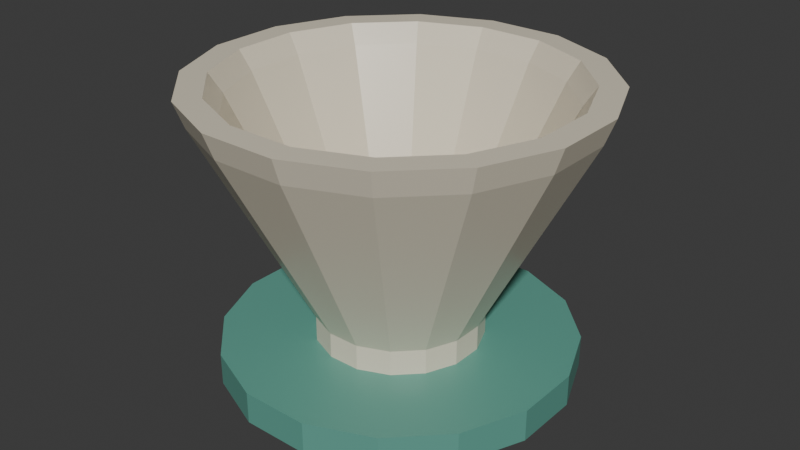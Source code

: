 # Source: source.blend  (saved by Blender 4.3.34; exported with 4.5.12 LTS)
import bpy
from mathutils import Matrix  # noqa: F401  (used for matrix-valued properties, if any)

bpy.ops.wm.read_factory_settings(use_empty=True)
scene = bpy.context.scene
scene.name = 'Scene'

# ---- collections
col_collection = bpy.data.collections.new('Collection'); scene.collection.children.link(col_collection)

# ---- materials (node trees are filled in below, after node groups)
mat_cup_creamceramic = bpy.data.materials.new('Cup_CreamCeramic')
mat_cup_creamceramic.diffuse_color = (0.79, 0.72, 0.57, 1.0)
mat_flange_mutedjadeceramic = bpy.data.materials.new('Flange_MutedJadeCeramic')
mat_flange_mutedjadeceramic.diffuse_color = (0.12, 0.36, 0.29, 1.0)

# ---- material node trees
mat_cup_creamceramic.use_nodes = True; mat_cup_creamceramic.node_tree.nodes.clear()
_N = mat_cup_creamceramic.node_tree.nodes; _L = mat_cup_creamceramic.node_tree.links
n0 = _N.new('ShaderNodeBsdfPrincipled'); n0.name = 'Principled BSDF'; n0.location = (10, 300)
n0.inputs[0].default_value = (0.79, 0.72, 0.57, 1.0)
n0.inputs[2].default_value = 0.34
n1 = _N.new('ShaderNodeOutputMaterial'); n1.name = 'Material Output'; n1.location = (300, 300)
_L.new(n0.outputs[0], n1.inputs[0])
n1.is_active_output = True
mat_flange_mutedjadeceramic.use_nodes = True; mat_flange_mutedjadeceramic.node_tree.nodes.clear()
_N = mat_flange_mutedjadeceramic.node_tree.nodes; _L = mat_flange_mutedjadeceramic.node_tree.links
n0 = _N.new('ShaderNodeBsdfPrincipled'); n0.name = 'Principled BSDF'; n0.location = (10, 300)
n0.inputs[0].default_value = (0.12, 0.36, 0.29, 1.0)
n0.inputs[2].default_value = 0.39
n1 = _N.new('ShaderNodeOutputMaterial'); n1.name = 'Material Output'; n1.location = (300, 300)
_L.new(n0.outputs[0], n1.inputs[0])
n1.is_active_output = True

# ---- world
world_world = bpy.data.worlds.new('World'); scene.world = world_world
world_world.use_nodes = True; world_world.node_tree.nodes.clear()
_N = world_world.node_tree.nodes; _L = world_world.node_tree.links
n0 = _N.new('ShaderNodeOutputWorld'); n0.name = 'World Output'; n0.location = (300, 300)
n1 = _N.new('ShaderNodeBackground'); n1.name = 'Background'; n1.location = (10, 300)
n1.inputs[0].default_value = (0.05088, 0.05088, 0.05088, 1.0)
_L.new(n1.outputs[0], n0.inputs[0])
n0.is_active_output = True
world_world.color = (0.05088, 0.05088, 0.05088)
world_world.sun_shadow_jitter_overblur = 0.0

# ---- meshes
me_continuousopenthroatcupneckandannularrestingflange = bpy.data.meshes.new('ContinuousOpenThroatCupNeckAndAnnularRestingFlange')
me_continuousopenthroatcupneckandannularrestingflange.from_pydata([(0.01765, 0.003512, 0.0), (0.01497, 0.01, 0.0), (0.01497, 0.01, 0.018), (0.01765, 0.003512, 0.018), (0.01, 0.01497, 0.0), (0.01, 0.01497, 0.018), (0.003512, 0.01765, 0.0), (0.003512, 0.01765, 0.018), (-0.003512, 0.01765, 0.0), (-0.003512, 0.01765, 0.018), (-0.01, 0.01497, 0.0), (-0.01, 0.01497, 0.018), (-0.01497, 0.01, 0.0), (-0.01497, 0.01, 0.018), (-0.01765, 0.003512, 0.0), (-0.01765, 0.003512, 0.018), (-0.01765, -0.003512, 0.0), (-0.01765, -0.003512, 0.018), (-0.01497, -0.01, 0.0), (-0.01497, -0.01, 0.018), (-0.01, -0.01497, 0.0), (-0.01, -0.01497, 0.018), (-0.003512, -0.01765, 0.0), (-0.003512, -0.01765, 0.018), (0.003512, -0.01765, 0.0), (0.003512, -0.01765, 0.018), (0.01, -0.01497, 0.0), (0.01, -0.01497, 0.018), (0.01497, -0.01, 0.0), (0.01497, -0.01, 0.018), (0.01765, -0.003512, 0.0), (0.01765, -0.003512, 0.018), (0.04157, 0.02778, 0.084), (0.04904, 0.009755, 0.084), (0.02778, 0.04157, 0.084), (0.009755, 0.04904, 0.084), (-0.009755, 0.04904, 0.084), (-0.02778, 0.04157, 0.084), (-0.04157, 0.02778, 0.084), (-0.04904, 0.009755, 0.084), (-0.04904, -0.009755, 0.084), (-0.04157, -0.02778, 0.084), (-0.02778, -0.04157, 0.084), (-0.009755, -0.04904, 0.084), (0.009755, -0.04904, 0.084), (0.02778, -0.04157, 0.084), (0.04157, -0.02778, 0.084), (0.04904, -0.009755, 0.084), (0.0449, 0.03, 0.09), (0.05296, 0.01053, 0.09), (0.03, 0.0449, 0.09), (0.01053, 0.05296, 0.09), (-0.01053, 0.05296, 0.09), (-0.03, 0.0449, 0.09), (-0.0449, 0.03, 0.09), (-0.05296, 0.01053, 0.09), (-0.05296, -0.01053, 0.09), (-0.0449, -0.03, 0.09), (-0.03, -0.0449, 0.09), (-0.01053, -0.05296, 0.09), (0.01053, -0.05296, 0.09), (0.03, -0.0449, 0.09), (0.0449, -0.03, 0.09), (0.05296, -0.01053, 0.09), (0.05155, 0.03445, 0.09), (0.06081, 0.0121, 0.09), (0.03445, 0.05155, 0.09), (0.0121, 0.06081, 0.09), (-0.0121, 0.06081, 0.09), (-0.03445, 0.05155, 0.09), (-0.05155, 0.03445, 0.09), (-0.06081, 0.0121, 0.09), (-0.06081, -0.0121, 0.09), (-0.05155, -0.03445, 0.09), (-0.03445, -0.05155, 0.09), (-0.0121, -0.06081, 0.09), (0.0121, -0.06081, 0.09), (0.03445, -0.05155, 0.09), (0.05155, -0.03445, 0.09), (0.06081, -0.0121, 0.09), (0.04906, 0.03278, 0.082), (0.05787, 0.01151, 0.082), (0.03278, 0.04906, 0.082), (0.01151, 0.05787, 0.082), (-0.01151, 0.05787, 0.082), (-0.03278, 0.04906, 0.082), (-0.04906, 0.03278, 0.082), (-0.05787, 0.01151, 0.082), (-0.05787, -0.01151, 0.082), (-0.04906, -0.03278, 0.082), (-0.03278, -0.04906, 0.082), (-0.01151, -0.05787, 0.082), (0.01151, -0.05787, 0.082), (0.03278, -0.04906, 0.082), (0.04906, -0.03278, 0.082), (0.05787, -0.01151, 0.082), (0.02162, 0.01444, 0.018), (0.0255, 0.005072, 0.018), (0.01444, 0.02162, 0.018), (0.005072, 0.0255, 0.018), (-0.005072, 0.0255, 0.018), (-0.01444, 0.02162, 0.018), (-0.02162, 0.01444, 0.018), (-0.0255, 0.005072, 0.018), (-0.0255, -0.005072, 0.018), (-0.02162, -0.01444, 0.018), (-0.01444, -0.02162, 0.018), (-0.005072, -0.0255, 0.018), (0.005072, -0.0255, 0.018), (0.01444, -0.02162, 0.018), (0.02162, -0.01444, 0.018), (0.0255, -0.005072, 0.018), (0.02162, 0.01444, 0.01), (0.0255, 0.005072, 0.01), (0.01444, 0.02162, 0.01), (0.005072, 0.0255, 0.01), (-0.005072, 0.0255, 0.01), (-0.01444, 0.02162, 0.01), (-0.02162, 0.01444, 0.01), (-0.0255, 0.005072, 0.01), (-0.0255, -0.005072, 0.01), (-0.02162, -0.01444, 0.01), (-0.01444, -0.02162, 0.01), (-0.005072, -0.0255, 0.01), (0.005072, -0.0255, 0.01), (0.01444, -0.02162, 0.01), (0.02162, -0.01444, 0.01), (0.0255, -0.005072, 0.01), (0.04573, 0.03056, 0.01), (0.05394, 0.01073, 0.01), (0.03056, 0.04573, 0.01), (0.01073, 0.05394, 0.01), (-0.01073, 0.05394, 0.01), (-0.03056, 0.04573, 0.01), (-0.04573, 0.03056, 0.01), (-0.05394, 0.01073, 0.01), (-0.05394, -0.01073, 0.01), (-0.04573, -0.03056, 0.01), (-0.03056, -0.04573, 0.01), (-0.01073, -0.05394, 0.01), (0.01073, -0.05394, 0.01), (0.03056, -0.04573, 0.01), (0.04573, -0.03056, 0.01), (0.05394, -0.01073, 0.01), (0.04573, 0.03056, 0.0), (0.05394, 0.01073, 0.0), (0.03056, 0.04573, 0.0), (0.01073, 0.05394, 0.0), (-0.01073, 0.05394, 0.0), (-0.03056, 0.04573, 0.0), (-0.04573, 0.03056, 0.0), (-0.05394, 0.01073, 0.0), (-0.05394, -0.01073, 0.0), (-0.04573, -0.03056, 0.0), (-0.03056, -0.04573, 0.0), (-0.01073, -0.05394, 0.0), (0.01073, -0.05394, 0.0), (0.03056, -0.04573, 0.0), (0.04573, -0.03056, 0.0), (0.05394, -0.01073, 0.0)], [], [(2, 1, 0), (3, 2, 0), (5, 4, 1), (2, 5, 1), (7, 6, 4), (5, 7, 4), (9, 8, 6), (7, 9, 6), (11, 10, 8), (9, 11, 8), (13, 12, 10), (11, 13, 10), (15, 14, 12), (13, 15, 12), (17, 16, 14), (15, 17, 14), (19, 18, 16), (17, 19, 16), (21, 20, 18), (19, 21, 18), (23, 22, 20), (21, 23, 20), (25, 24, 22), (23, 25, 22), (27, 26, 24), (25, 27, 24), (29, 28, 26), (27, 29, 26), (31, 30, 28), (29, 31, 28), (3, 0, 30), (31, 3, 30), (32, 2, 3), (33, 32, 3), (34, 5, 2), (32, 34, 2), (35, 7, 5), (34, 35, 5), (36, 9, 7), (35, 36, 7), (37, 11, 9), (36, 37, 9), (38, 13, 11), (37, 38, 11), (39, 15, 13), (38, 39, 13), (40, 17, 15), (39, 40, 15), (41, 19, 17), (40, 41, 17), (42, 21, 19), (41, 42, 19), (43, 23, 21), (42, 43, 21), (44, 25, 23), (43, 44, 23), (45, 27, 25), (44, 45, 25), (46, 29, 27), (45, 46, 27), (47, 31, 29), (46, 47, 29), (33, 3, 31), (47, 33, 31), (48, 32, 33), (49, 48, 33), (50, 34, 32), (48, 50, 32), (51, 35, 34), (50, 51, 34), (52, 36, 35), (51, 52, 35), (53, 37, 36), (52, 53, 36), (54, 38, 37), (53, 54, 37), (55, 39, 38), (54, 55, 38), (56, 40, 39), (55, 56, 39), (57, 41, 40), (56, 57, 40), (58, 42, 41), (57, 58, 41), (59, 43, 42), (58, 59, 42), (60, 44, 43), (59, 60, 43), (61, 45, 44), (60, 61, 44), (62, 46, 45), (61, 62, 45), (63, 47, 46), (62, 63, 46), (49, 33, 47), (63, 49, 47), (64, 48, 49), (65, 64, 49), (66, 50, 48), (64, 66, 48), (67, 51, 50), (66, 67, 50), (68, 52, 51), (67, 68, 51), (69, 53, 52), (68, 69, 52), (70, 54, 53), (69, 70, 53), (71, 55, 54), (70, 71, 54), (72, 56, 55), (71, 72, 55), (73, 57, 56), (72, 73, 56), (74, 58, 57), (73, 74, 57), (75, 59, 58), (74, 75, 58), (76, 60, 59), (75, 76, 59), (77, 61, 60), (76, 77, 60), (78, 62, 61), (77, 78, 61), (79, 63, 62), (78, 79, 62), (65, 49, 63), (79, 65, 63), (80, 64, 65), (81, 80, 65), (82, 66, 64), (80, 82, 64), (83, 67, 66), (82, 83, 66), (84, 68, 67), (83, 84, 67), (85, 69, 68), (84, 85, 68), (86, 70, 69), (85, 86, 69), (87, 71, 70), (86, 87, 70), (88, 72, 71), (87, 88, 71), (89, 73, 72), (88, 89, 72), (90, 74, 73), (89, 90, 73), (91, 75, 74), (90, 91, 74), (92, 76, 75), (91, 92, 75), (93, 77, 76), (92, 93, 76), (94, 78, 77), (93, 94, 77), (95, 79, 78), (94, 95, 78), (81, 65, 79), (95, 81, 79), (96, 80, 81), (97, 96, 81), (98, 82, 80), (96, 98, 80), (99, 83, 82), (98, 99, 82), (100, 84, 83), (99, 100, 83), (101, 85, 84), (100, 101, 84), (102, 86, 85), (101, 102, 85), (103, 87, 86), (102, 103, 86), (104, 88, 87), (103, 104, 87), (105, 89, 88), (104, 105, 88), (106, 90, 89), (105, 106, 89), (107, 91, 90), (106, 107, 90), (108, 92, 91), (107, 108, 91), (109, 93, 92), (108, 109, 92), (110, 94, 93), (109, 110, 93), (111, 95, 94), (110, 111, 94), (97, 81, 95), (111, 97, 95), (112, 96, 97), (113, 112, 97), (114, 98, 96), (112, 114, 96), (115, 99, 98), (114, 115, 98), (116, 100, 99), (115, 116, 99), (117, 101, 100), (116, 117, 100), (118, 102, 101), (117, 118, 101), (119, 103, 102), (118, 119, 102), (120, 104, 103), (119, 120, 103), (121, 105, 104), (120, 121, 104), (122, 106, 105), (121, 122, 105), (123, 107, 106), (122, 123, 106), (124, 108, 107), (123, 124, 107), (125, 109, 108), (124, 125, 108), (126, 110, 109), (125, 126, 109), (127, 111, 110), (126, 127, 110), (113, 97, 111), (127, 113, 111), (128, 112, 113), (129, 128, 113), (130, 114, 112), (128, 130, 112), (131, 115, 114), (130, 131, 114), (132, 116, 115), (131, 132, 115), (133, 117, 116), (132, 133, 116), (134, 118, 117), (133, 134, 117), (135, 119, 118), (134, 135, 118), (136, 120, 119), (135, 136, 119), (137, 121, 120), (136, 137, 120), (138, 122, 121), (137, 138, 121), (139, 123, 122), (138, 139, 122), (140, 124, 123), (139, 140, 123), (141, 125, 124), (140, 141, 124), (142, 126, 125), (141, 142, 125), (143, 127, 126), (142, 143, 126), (129, 113, 127), (143, 129, 127), (144, 128, 129), (145, 144, 129), (146, 130, 128), (144, 146, 128), (147, 131, 130), (146, 147, 130), (148, 132, 131), (147, 148, 131), (149, 133, 132), (148, 149, 132), (150, 134, 133), (149, 150, 133), (151, 135, 134), (150, 151, 134), (152, 136, 135), (151, 152, 135), (153, 137, 136), (152, 153, 136), (154, 138, 137), (153, 154, 137), (155, 139, 138), (154, 155, 138), (156, 140, 139), (155, 156, 139), (157, 141, 140), (156, 157, 140), (158, 142, 141), (157, 158, 141), (159, 143, 142), (158, 159, 142), (145, 129, 143), (159, 145, 143), (1, 144, 145), (0, 1, 145), (4, 146, 144), (1, 4, 144), (6, 147, 146), (4, 6, 146), (8, 148, 147), (6, 8, 147), (10, 149, 148), (8, 10, 148), (12, 150, 149), (10, 12, 149), (14, 151, 150), (12, 14, 150), (16, 152, 151), (14, 16, 151), (18, 153, 152), (16, 18, 152), (20, 154, 153), (18, 20, 153), (22, 155, 154), (20, 22, 154), (24, 156, 155), (22, 24, 155), (26, 157, 156), (24, 26, 156), (28, 158, 157), (26, 28, 157), (30, 159, 158), (28, 30, 158), (0, 145, 159), (30, 0, 159)])
me_continuousopenthroatcupneckandannularrestingflange.polygons.foreach_set('material_index', [0, 0, 0, 0, 0, 0, 0, 0, 0, 0, 0, 0, 0, 0, 0, 0, 0, 0, 0, 0, 0, 0, 0, 0, 0, 0, 0, 0, 0, 0, 0, 0, 0, 0, 0, 0, 0, 0, 0, 0, 0, 0, 0, 0, 0, 0, 0, 0, 0, 0, 0, 0, 0, 0, 0, 0, 0, 0, 0, 0, 0, 0, 0, 0, 0, 0, 0, 0, 0, 0, 0, 0, 0, 0, 0, 0, 0, 0, 0, 0, 0, 0, 0, 0, 0, 0, 0, 0, 0, 0, 0, 0, 0, 0, 0, 0, 0, 0, 0, 0, 0, 0, 0, 0, 0, 0, 0, 0, 0, 0, 0, 0, 0, 0, 0, 0, 0, 0, 0, 0, 0, 0, 0, 0, 0, 0, 0, 0, 0, 0, 0, 0, 0, 0, 0, 0, 0, 0, 0, 0, 0, 0, 0, 0, 0, 0, 0, 0, 0, 0, 0, 0, 0, 0, 0, 0, 0, 0, 0, 0, 0, 0, 0, 0, 0, 0, 0, 0, 0, 0, 0, 0, 0, 0, 0, 0, 0, 0, 0, 0, 0, 0, 0, 0, 0, 0, 0, 0, 0, 0, 0, 0, 0, 0, 0, 0, 0, 0, 0, 0, 0, 0, 0, 0, 0, 0, 0, 0, 0, 0, 0, 0, 0, 0, 0, 0, 0, 0, 0, 0, 0, 0, 0, 0, 1, 1, 1, 1, 1, 1, 1, 1, 1, 1, 1, 1, 1, 1, 1, 1, 1, 1, 1, 1, 1, 1, 1, 1, 1, 1, 1, 1, 1, 1, 1, 1, 1, 1, 1, 1, 1, 1, 1, 1, 1, 1, 1, 1, 1, 1, 1, 1, 1, 1, 1, 1, 1, 1, 1, 1, 1, 1, 1, 1, 1, 1, 1, 1, 1, 1, 1, 1, 1, 1, 1, 1, 1, 1, 1, 1, 1, 1, 1, 1, 1, 1, 1, 1, 1, 1, 1, 1, 1, 1, 1, 1, 1, 1, 1, 1])
me_continuousopenthroatcupneckandannularrestingflange.materials.append(mat_cup_creamceramic)
me_continuousopenthroatcupneckandannularrestingflange.materials.append(mat_flange_mutedjadeceramic)
me_continuousopenthroatcupneckandannularrestingflange.update()

# ---- objects
ob_oneintegralopenthroatflangedcoffeedripper = bpy.data.objects.new('OneIntegralOpenThroatFlangedCoffeeDripper', None)
ob_continuousopenthroatcupneckandannularrestingflange = bpy.data.objects.new('ContinuousOpenThroatCupNeckAndAnnularRestingFlange', me_continuousopenthroatcupneckandannularrestingflange)

# ---- transforms, parenting, visibility, modifiers, constraints
ob_oneintegralopenthroatflangedcoffeedripper.location = (0.0, 0.0, 0.0)
ob_continuousopenthroatcupneckandannularrestingflange.parent = ob_oneintegralopenthroatflangedcoffeedripper
ob_continuousopenthroatcupneckandannularrestingflange.location = (0.0, 0.0, 0.0)

# ---- collection membership
scene.collection.objects.link(ob_oneintegralopenthroatflangedcoffeedripper)
scene.collection.objects.link(ob_continuousopenthroatcupneckandannularrestingflange)

# ---- scene / render settings (as saved in the file)
scene.frame_start = 1; scene.frame_end = 250; scene.frame_set(1)
scene.render.engine = 'CYCLES'
scene.render.use_compositing = False
scene.cycles.use_denoising = False
scene.cycles.samples = 128
scene.cycles.use_adaptive_sampling = False
scene.cycles.seed = 17
bpy.context.view_layer.update()

# ---- added for rendering (the .blend has no active camera and no usable light): camera, sun
cam_auto = bpy.data.cameras.new('AutoCamera')
cam_auto.lens = 50.0
cam_auto.sensor_width = 36.0
cam_auto.clip_end = 1000.0
ob_auto_camera = bpy.data.objects.new('AutoCamera', cam_auto)
scene.collection.objects.link(ob_auto_camera)
ob_auto_camera.location = (0.185045, -0.222054, 0.193036)
ob_auto_camera.rotation_euler = (1.09748, -7.21219e-08, 0.694738)
scene.camera = ob_auto_camera
light_auto_sun = bpy.data.lights.new('AutoSun', 'SUN')
light_auto_sun.energy = 3.0
light_auto_sun.angle = 0.0523599
ob_auto_sun = bpy.data.objects.new('AutoSun', light_auto_sun)
scene.collection.objects.link(ob_auto_sun)
ob_auto_sun.rotation_euler = (0.872665, 0.174533, 0.523599)
bpy.context.view_layer.update()
